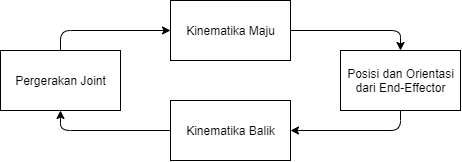

The diagram above was exported from draw.io. Its source (the exported page's mxGraphModel, read from the mxfile embedded in the PNG):
<mxGraphModel dx="599" dy="339" grid="1" gridSize="10" guides="1" tooltips="1" connect="1" arrows="1" fold="1" page="1" pageScale="1" pageWidth="827" pageHeight="1169" math="0" shadow="0">
  <root>
    <mxCell id="0" />
    <mxCell id="1" parent="0" />
    <mxCell id="7zn8_L_1e8moQaLwOalY-1" value="Kinematika Maju" style="rounded=0;whiteSpace=wrap;html=1;" vertex="1" parent="1">
      <mxGeometry x="300" y="20" width="120" height="60" as="geometry" />
    </mxCell>
    <mxCell id="7zn8_L_1e8moQaLwOalY-2" value="Kinematika Balik&lt;span style=&quot;color: rgba(0 , 0 , 0 , 0) ; font-family: monospace ; font-size: 0px ; white-space: nowrap&quot;&gt;%3CmxGraphModel%3E%3Croot%3E%3CmxCell%20id%3D%220%22%2F%3E%3CmxCell%20id%3D%221%22%20parent%3D%220%22%2F%3E%3CmxCell%20id%3D%222%22%20value%3D%22Kinematika%20Maju%22%20style%3D%22rounded%3D0%3BwhiteSpace%3Dwrap%3Bhtml%3D1%3B%22%20vertex%3D%221%22%20parent%3D%221%22%3E%3CmxGeometry%20x%3D%22300%22%20y%3D%2220%22%20width%3D%22120%22%20height%3D%2260%22%20as%3D%22geometry%22%2F%3E%3C%2FmxCell%3E%3C%2Froot%3E%3C%2FmxGraphModel%3E&lt;/span&gt;" style="rounded=0;whiteSpace=wrap;html=1;" vertex="1" parent="1">
      <mxGeometry x="300" y="120" width="120" height="60" as="geometry" />
    </mxCell>
    <mxCell id="7zn8_L_1e8moQaLwOalY-3" value="Posisi dan Orientasi dari End-Effector" style="rounded=0;whiteSpace=wrap;html=1;" vertex="1" parent="1">
      <mxGeometry x="470" y="70" width="120" height="60" as="geometry" />
    </mxCell>
    <mxCell id="7zn8_L_1e8moQaLwOalY-4" value="Pergerakan Joint" style="rounded=0;whiteSpace=wrap;html=1;" vertex="1" parent="1">
      <mxGeometry x="130" y="70" width="120" height="60" as="geometry" />
    </mxCell>
    <mxCell id="7zn8_L_1e8moQaLwOalY-5" value="" style="endArrow=classic;html=1;exitX=0;exitY=0.5;exitDx=0;exitDy=0;entryX=0.5;entryY=1;entryDx=0;entryDy=0;" edge="1" parent="1" source="7zn8_L_1e8moQaLwOalY-2" target="7zn8_L_1e8moQaLwOalY-4">
      <mxGeometry width="50" height="50" relative="1" as="geometry">
        <mxPoint x="130" y="260" as="sourcePoint" />
        <mxPoint x="180" y="210" as="targetPoint" />
        <Array as="points">
          <mxPoint x="190" y="150" />
        </Array>
      </mxGeometry>
    </mxCell>
    <mxCell id="7zn8_L_1e8moQaLwOalY-6" value="" style="endArrow=classic;html=1;entryX=0;entryY=0.5;entryDx=0;entryDy=0;exitX=0.5;exitY=0;exitDx=0;exitDy=0;" edge="1" parent="1" source="7zn8_L_1e8moQaLwOalY-4" target="7zn8_L_1e8moQaLwOalY-1">
      <mxGeometry width="50" height="50" relative="1" as="geometry">
        <mxPoint x="190" y="50" as="sourcePoint" />
        <mxPoint x="110" y="20" as="targetPoint" />
        <Array as="points">
          <mxPoint x="190" y="50" />
        </Array>
      </mxGeometry>
    </mxCell>
    <mxCell id="7zn8_L_1e8moQaLwOalY-7" value="" style="endArrow=classic;html=1;exitX=1;exitY=0.5;exitDx=0;exitDy=0;entryX=0.5;entryY=0;entryDx=0;entryDy=0;" edge="1" parent="1" source="7zn8_L_1e8moQaLwOalY-1" target="7zn8_L_1e8moQaLwOalY-3">
      <mxGeometry width="50" height="50" relative="1" as="geometry">
        <mxPoint x="320" y="180" as="sourcePoint" />
        <mxPoint x="460" y="60" as="targetPoint" />
        <Array as="points">
          <mxPoint x="530" y="50" />
        </Array>
      </mxGeometry>
    </mxCell>
    <mxCell id="7zn8_L_1e8moQaLwOalY-8" value="" style="endArrow=classic;html=1;exitX=0.5;exitY=1;exitDx=0;exitDy=0;entryX=1;entryY=0.5;entryDx=0;entryDy=0;" edge="1" parent="1" source="7zn8_L_1e8moQaLwOalY-3" target="7zn8_L_1e8moQaLwOalY-2">
      <mxGeometry width="50" height="50" relative="1" as="geometry">
        <mxPoint x="430" y="60" as="sourcePoint" />
        <mxPoint x="540" y="80" as="targetPoint" />
        <Array as="points">
          <mxPoint x="530" y="150" />
        </Array>
      </mxGeometry>
    </mxCell>
  </root>
</mxGraphModel>